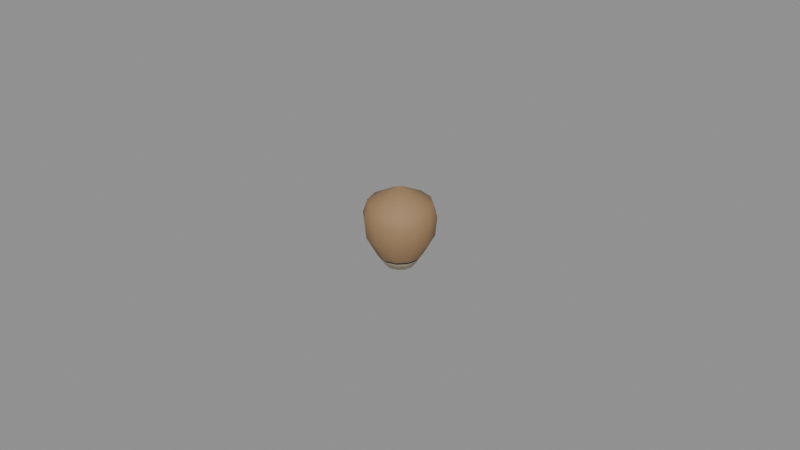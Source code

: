# Source: hazelnut.blend  (saved by Blender 4.0.36; exported with 4.5.12 LTS)
import bpy
from mathutils import Matrix  # noqa: F401  (used for matrix-valued properties, if any)

bpy.ops.wm.read_factory_settings(use_empty=True)
scene = bpy.context.scene
scene.name = 'Scene'

# ---- materials (node trees are filled in below, after node groups)
mat_prop_hazelnut_wood = bpy.data.materials.new('Prop_hazelnut_wood')
mat_prop_hazelnut_wood.use_transparent_shadow = False
mat_prop_hazelnut_wood.diffuse_color = (0.33, 0.205, 0.105, 1.0)
mat_prop_hazelnut_shell = bpy.data.materials.new('Prop_hazelnut_shell')
mat_prop_hazelnut_shell.use_transparent_shadow = False
mat_prop_hazelnut_shell.diffuse_color = (0.56, 0.47, 0.33, 1.0)
mat_prop_hazelnut_ink = bpy.data.materials.new('Prop_hazelnut_ink')
mat_prop_hazelnut_ink.use_transparent_shadow = False
mat_prop_hazelnut_ink.diffuse_color = (0.03, 0.035, 0.045, 1.0)

# ---- material node trees
mat_prop_hazelnut_wood.use_nodes = True; mat_prop_hazelnut_wood.node_tree.nodes.clear()
_N = mat_prop_hazelnut_wood.node_tree.nodes; _L = mat_prop_hazelnut_wood.node_tree.links
n0 = _N.new('ShaderNodeBsdfPrincipled'); n0.name = 'Principled BSDF'; n0.location = (10, 300)
n0.inputs[0].default_value = (0.33, 0.205, 0.105, 1.0)
n0.inputs[2].default_value = 0.72
n0.inputs[3].default_value = 1.45
n1 = _N.new('ShaderNodeOutputMaterial'); n1.name = 'Material Output'; n1.location = (300, 300)
_L.new(n0.outputs[0], n1.inputs[0])
n1.is_active_output = True
mat_prop_hazelnut_shell.use_nodes = True; mat_prop_hazelnut_shell.node_tree.nodes.clear()
_N = mat_prop_hazelnut_shell.node_tree.nodes; _L = mat_prop_hazelnut_shell.node_tree.links
n0 = _N.new('ShaderNodeBsdfPrincipled'); n0.name = 'Principled BSDF'; n0.location = (10, 300)
n0.inputs[0].default_value = (0.56, 0.47, 0.33, 1.0)
n0.inputs[2].default_value = 0.42
n0.inputs[3].default_value = 1.45
n1 = _N.new('ShaderNodeOutputMaterial'); n1.name = 'Material Output'; n1.location = (300, 300)
_L.new(n0.outputs[0], n1.inputs[0])
n1.is_active_output = True
mat_prop_hazelnut_ink.use_nodes = True; mat_prop_hazelnut_ink.node_tree.nodes.clear()
_N = mat_prop_hazelnut_ink.node_tree.nodes; _L = mat_prop_hazelnut_ink.node_tree.links
n0 = _N.new('ShaderNodeBsdfPrincipled'); n0.name = 'Principled BSDF'; n0.location = (10, 300)
n0.inputs[0].default_value = (0.03, 0.035, 0.045, 1.0)
n0.inputs[2].default_value = 0.75
n0.inputs[3].default_value = 1.45
n1 = _N.new('ShaderNodeOutputMaterial'); n1.name = 'Material Output'; n1.location = (300, 300)
_L.new(n0.outputs[0], n1.inputs[0])
n1.is_active_output = True

# ---- meshes
me_hazelnut_mesh = bpy.data.meshes.new('hazelnut_Mesh')
me_hazelnut_mesh.from_pydata([(0.0, 0.0, -0.0125), (0.0046, 0.0, -0.0125), (0.003984, 0.0023, -0.0125), (0.0023, 0.003984, -0.0125), (2.817e-19, 0.0046, -0.0125), (-0.0023, 0.003984, -0.0125), (-0.003984, 0.0023, -0.0125), (-0.0046, 5.633e-19, -0.0125), (-0.003984, -0.0023, -0.0125), (-0.0023, -0.003984, -0.0125), (-8.45e-19, -0.0046, -0.0125), (0.0023, -0.003984, -0.0125), (0.003984, -0.0023, -0.0125), (0.0062, 0.0, -0.0099), (0.005369, 0.0031, -0.0099), (0.0031, 0.005369, -0.0099), (3.796e-19, 0.0062, -0.0099), (-0.0031, 0.005369, -0.0099), (-0.005369, 0.0031, -0.0099), (-0.0062, 7.593e-19, -0.0099), (-0.005369, -0.0031, -0.0099), (-0.0031, -0.005369, -0.0099), (-1.139e-18, -0.0062, -0.0099), (0.0031, -0.005369, -0.0099), (0.005369, -0.0031, -0.0099), (0.0068, 0.0, -0.0091), (0.005889, 0.0034, -0.0091), (0.0034, 0.005889, -0.0091), (4.164e-19, 0.0068, -0.0091), (-0.0034, 0.005889, -0.0091), (-0.005889, 0.0034, -0.0091), (-0.0068, 8.328e-19, -0.0091), (-0.005889, -0.0034, -0.0091), (-0.0034, -0.005889, -0.0091), (-1.249e-18, -0.0068, -0.0091), (0.0034, -0.005889, -0.0091), (0.005889, -0.0034, -0.0091), (0.0104, 0.0, -0.0025), (0.009007, 0.0052, -0.0025), (0.0052, 0.009007, -0.0025), (6.368e-19, 0.0104, -0.0025), (-0.0052, 0.009007, -0.0025), (-0.009007, 0.0052, -0.0025), (-0.0104, 1.274e-18, -0.0025), (-0.009007, -0.0052, -0.0025), (-0.0052, -0.009007, -0.0025), (-1.91e-18, -0.0104, -0.0025), (0.0052, -0.009007, -0.0025), (0.009007, -0.0052, -0.0025), (0.011, 0.0, 0.0035), (0.009526, 0.0055, 0.0035), (0.0055, 0.009526, 0.0035), (6.736e-19, 0.011, 0.0035), (-0.0055, 0.009526, 0.0035), (-0.009526, 0.0055, 0.0035), (-0.011, 1.347e-18, 0.0035), (-0.009526, -0.0055, 0.0035), (-0.0055, -0.009526, 0.0035), (-2.021e-18, -0.011, 0.0035), (0.0055, -0.009526, 0.0035), (0.009526, -0.0055, 0.0035), (0.0096, 0.0, 0.0077), (0.008314, 0.0048, 0.0077), (0.0048, 0.008314, 0.0077), (5.878e-19, 0.0096, 0.0077), (-0.0048, 0.008314, 0.0077), (-0.008314, 0.0048, 0.0077), (-0.0096, 1.176e-18, 0.0077), (-0.008314, -0.0048, 0.0077), (-0.0048, -0.008314, 0.0077), (-1.763e-18, -0.0096, 0.0077), (0.0048, -0.008314, 0.0077), (0.008314, -0.0048, 0.0077), (0.0048, 0.0, 0.0103), (0.004157, 0.0024, 0.0103), (0.0024, 0.004157, 0.0103), (2.939e-19, 0.0048, 0.0103), (-0.0024, 0.004157, 0.0103), (-0.004157, 0.0024, 0.0103), (-0.0048, 5.878e-19, 0.0103), (-0.004157, -0.0024, 0.0103), (-0.0024, -0.004157, 0.0103), (-8.817e-19, -0.0048, 0.0103), (0.0024, -0.004157, 0.0103), (0.004157, -0.0024, 0.0103), (0.0, 0.0, 0.0125)], [], [(0, 2, 1), (0, 3, 2), (0, 4, 3), (0, 5, 4), (0, 6, 5), (0, 7, 6), (0, 8, 7), (0, 9, 8), (0, 10, 9), (0, 11, 10), (0, 12, 11), (0, 1, 12), (1, 14, 13), (2, 15, 14), (3, 16, 15), (4, 17, 16), (5, 18, 17), (6, 19, 18), (7, 20, 19), (8, 21, 20), (9, 22, 21), (10, 23, 22), (11, 24, 23), (12, 13, 24), (13, 26, 25), (14, 27, 26), (15, 28, 27), (16, 29, 28), (17, 30, 29), (18, 31, 30), (19, 32, 31), (20, 33, 32), (21, 34, 33), (22, 35, 34), (23, 36, 35), (24, 25, 36), (25, 38, 37), (26, 39, 38), (27, 40, 39), (28, 41, 40), (29, 42, 41), (30, 43, 42), (31, 44, 43), (32, 45, 44), (33, 46, 45), (34, 47, 46), (35, 48, 47), (36, 37, 48), (37, 50, 49), (38, 51, 50), (39, 52, 51), (40, 53, 52), (41, 54, 53), (42, 55, 54), (43, 56, 55), (44, 57, 56), (45, 58, 57), (46, 59, 58), (47, 60, 59), (48, 49, 60), (49, 62, 61), (50, 63, 62), (51, 64, 63), (52, 65, 64), (53, 66, 65), (54, 67, 66), (55, 68, 67), (56, 69, 68), (57, 70, 69), (58, 71, 70), (59, 72, 71), (60, 61, 72), (61, 74, 73), (62, 75, 74), (63, 76, 75), (64, 77, 76), (65, 78, 77), (66, 79, 78), (67, 80, 79), (68, 81, 80), (69, 82, 81), (70, 83, 82), (71, 84, 83), (72, 73, 84), (73, 74, 85), (74, 75, 85), (75, 76, 85), (76, 77, 85), (77, 78, 85), (78, 79, 85), (79, 80, 85), (80, 81, 85), (81, 82, 85), (82, 83, 85), (83, 84, 85), (84, 73, 85), (1, 2, 14), (2, 3, 15), (3, 4, 16), (4, 5, 17), (5, 6, 18), (6, 7, 19), (7, 8, 20), (8, 9, 21), (9, 10, 22), (10, 11, 23), (11, 12, 24), (12, 1, 13), (13, 14, 26), (14, 15, 27), (15, 16, 28), (16, 17, 29), (17, 18, 30), (18, 19, 31), (19, 20, 32), (20, 21, 33), (21, 22, 34), (22, 23, 35), (23, 24, 36), (24, 13, 25), (25, 26, 38), (26, 27, 39), (27, 28, 40), (28, 29, 41), (29, 30, 42), (30, 31, 43), (31, 32, 44), (32, 33, 45), (33, 34, 46), (34, 35, 47), (35, 36, 48), (36, 25, 37), (37, 38, 50), (38, 39, 51), (39, 40, 52), (40, 41, 53), (41, 42, 54), (42, 43, 55), (43, 44, 56), (44, 45, 57), (45, 46, 58), (46, 47, 59), (47, 48, 60), (48, 37, 49), (49, 50, 62), (50, 51, 63), (51, 52, 64), (52, 53, 65), (53, 54, 66), (54, 55, 67), (55, 56, 68), (56, 57, 69), (57, 58, 70), (58, 59, 71), (59, 60, 72), (60, 49, 61), (61, 62, 74), (62, 63, 75), (63, 64, 76), (64, 65, 77), (65, 66, 78), (66, 67, 79), (67, 68, 80), (68, 69, 81), (69, 70, 82), (70, 71, 83), (71, 72, 84), (72, 61, 73)])
me_hazelnut_mesh.polygons.foreach_set('use_smooth', [True] * 168)
me_hazelnut_mesh.polygons.foreach_set('material_index', [1, 1, 1, 1, 1, 1, 1, 1, 1, 1, 1, 1, 1, 1, 1, 1, 1, 1, 1, 1, 1, 1, 1, 1, 2, 2, 2, 2, 2, 2, 2, 2, 2, 2, 2, 2, 0, 0, 0, 0, 0, 0, 0, 0, 0, 0, 0, 0, 0, 0, 0, 0, 0, 0, 0, 0, 0, 0, 0, 0, 0, 0, 0, 0, 0, 0, 0, 0, 0, 0, 0, 0, 0, 0, 0, 0, 0, 0, 0, 0, 0, 0, 0, 0, 0, 0, 0, 0, 0, 0, 0, 0, 0, 0, 0, 0, 1, 1, 1, 1, 1, 1, 1, 1, 1, 1, 1, 1, 2, 2, 2, 2, 2, 2, 2, 2, 2, 2, 2, 2, 0, 0, 0, 0, 0, 0, 0, 0, 0, 0, 0, 0, 0, 0, 0, 0, 0, 0, 0, 0, 0, 0, 0, 0, 0, 0, 0, 0, 0, 0, 0, 0, 0, 0, 0, 0, 0, 0, 0, 0, 0, 0, 0, 0, 0, 0, 0, 0])
me_hazelnut_mesh.materials.append(mat_prop_hazelnut_wood)
me_hazelnut_mesh.materials.append(mat_prop_hazelnut_shell)
me_hazelnut_mesh.materials.append(mat_prop_hazelnut_ink)
me_hazelnut_mesh.update()

# ---- objects
ob_hazelnut = bpy.data.objects.new('hazelnut', me_hazelnut_mesh)

# ---- transforms, parenting, visibility, modifiers, constraints
ob_hazelnut.location = (0.0, 0.0, 0.0)

# ---- collection membership
scene.collection.objects.link(ob_hazelnut)

# ---- scene / render settings (as saved in the file)
scene.frame_start = 1; scene.frame_end = 250; scene.frame_set(1)
scene.render.engine = 'BLENDER_EEVEE_NEXT'
scene.cycles.sampling_pattern = 'TABULATED_SOBOL'
bpy.context.view_layer.update()

# ---- added for rendering (the .blend has no active camera and no usable light): camera, sun + grey world if the file has none
cam_auto = bpy.data.cameras.new('AutoCamera')
cam_auto.lens = 50.0
cam_auto.sensor_width = 36.0
cam_auto.clip_end = 1000.0
ob_auto_camera = bpy.data.objects.new('AutoCamera', cam_auto)
scene.collection.objects.link(ob_auto_camera)
ob_auto_camera.location = (0.185045, -0.222054, 0.148036)
ob_auto_camera.rotation_euler = (1.09748, -7.21219e-08, 0.694738)
scene.camera = ob_auto_camera
light_auto_sun = bpy.data.lights.new('AutoSun', 'SUN')
light_auto_sun.energy = 3.0
light_auto_sun.angle = 0.0523599
ob_auto_sun = bpy.data.objects.new('AutoSun', light_auto_sun)
scene.collection.objects.link(ob_auto_sun)
ob_auto_sun.rotation_euler = (0.872665, 0.174533, 0.523599)
if scene.world is None:
    world_auto = bpy.data.worlds.new('AutoWorld')
    world_auto.color = (0.3, 0.3, 0.3)
    scene.world = world_auto
bpy.context.view_layer.update()
